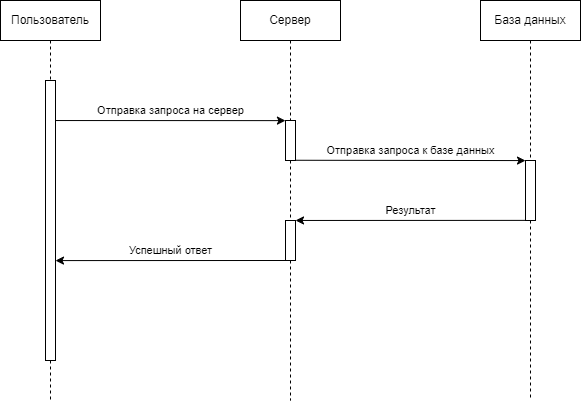

The diagram above was exported from draw.io. Its source (the exported page's mxGraphModel, read from the mxfile embedded in the PNG):
<mxGraphModel dx="1038" dy="649" grid="1" gridSize="10" guides="1" tooltips="1" connect="1" arrows="1" fold="1" page="1" pageScale="1" pageWidth="1169" pageHeight="827" math="0" shadow="0">
  <root>
    <mxCell id="0" />
    <mxCell id="1" parent="0" />
    <mxCell id="QtxYrrc7kUnOmpSWrFZR-2" value="Пользователь" style="shape=umlLifeline;perimeter=lifelinePerimeter;whiteSpace=wrap;html=1;container=1;collapsible=0;recursiveResize=0;outlineConnect=0;" parent="1" vertex="1">
      <mxGeometry x="320" y="40" width="100" height="80" as="geometry" />
    </mxCell>
    <mxCell id="QtxYrrc7kUnOmpSWrFZR-3" style="edgeStyle=orthogonalEdgeStyle;rounded=0;orthogonalLoop=1;jettySize=auto;html=1;dashed=1;endArrow=none;endFill=0;" parent="1" source="QtxYrrc7kUnOmpSWrFZR-4" edge="1">
      <mxGeometry relative="1" as="geometry">
        <mxPoint x="370" y="440" as="targetPoint" />
      </mxGeometry>
    </mxCell>
    <mxCell id="QtxYrrc7kUnOmpSWrFZR-4" value="" style="html=1;points=[];perimeter=orthogonalPerimeter;" parent="1" vertex="1">
      <mxGeometry x="365" y="120" width="10" height="280" as="geometry" />
    </mxCell>
    <mxCell id="QtxYrrc7kUnOmpSWrFZR-5" value="Сервер" style="shape=umlLifeline;perimeter=lifelinePerimeter;whiteSpace=wrap;html=1;container=1;collapsible=0;recursiveResize=0;outlineConnect=0;" parent="1" vertex="1">
      <mxGeometry x="560" y="40" width="100" height="120" as="geometry" />
    </mxCell>
    <mxCell id="QtxYrrc7kUnOmpSWrFZR-6" value="База данных" style="shape=umlLifeline;perimeter=lifelinePerimeter;whiteSpace=wrap;html=1;container=1;collapsible=0;recursiveResize=0;outlineConnect=0;" parent="1" vertex="1">
      <mxGeometry x="800" y="40" width="100" height="160" as="geometry" />
    </mxCell>
    <mxCell id="QtxYrrc7kUnOmpSWrFZR-49" value="" style="edgeStyle=orthogonalEdgeStyle;rounded=0;orthogonalLoop=1;jettySize=auto;html=1;dashed=1;endArrow=none;endFill=0;" parent="1" source="QtxYrrc7kUnOmpSWrFZR-7" target="QtxYrrc7kUnOmpSWrFZR-43" edge="1">
      <mxGeometry relative="1" as="geometry" />
    </mxCell>
    <mxCell id="QtxYrrc7kUnOmpSWrFZR-7" value="" style="html=1;points=[];perimeter=orthogonalPerimeter;" parent="1" vertex="1">
      <mxGeometry x="605" y="160" width="10" height="40" as="geometry" />
    </mxCell>
    <mxCell id="QtxYrrc7kUnOmpSWrFZR-52" style="edgeStyle=orthogonalEdgeStyle;rounded=0;orthogonalLoop=1;jettySize=auto;html=1;dashed=1;endArrow=none;endFill=0;" parent="1" source="QtxYrrc7kUnOmpSWrFZR-10" edge="1">
      <mxGeometry relative="1" as="geometry">
        <mxPoint x="850" y="440.0000000000001" as="targetPoint" />
      </mxGeometry>
    </mxCell>
    <mxCell id="QtxYrrc7kUnOmpSWrFZR-10" value="" style="html=1;points=[];perimeter=orthogonalPerimeter;" parent="1" vertex="1">
      <mxGeometry x="845" y="200" width="10" height="60" as="geometry" />
    </mxCell>
    <mxCell id="QtxYrrc7kUnOmpSWrFZR-11" value="Отправка запроса к базе данных" style="endArrow=classic;html=1;rounded=0;exitX=0.985;exitY=0.497;exitDx=0;exitDy=0;exitPerimeter=0;entryX=0;entryY=0.501;entryDx=0;entryDy=0;entryPerimeter=0;" parent="1" edge="1">
      <mxGeometry x="0.0005" y="10" width="50" height="50" relative="1" as="geometry">
        <mxPoint x="614.8499999999999" y="199.76" as="sourcePoint" />
        <mxPoint x="845" y="200.07999999999993" as="targetPoint" />
        <mxPoint as="offset" />
      </mxGeometry>
    </mxCell>
    <mxCell id="QtxYrrc7kUnOmpSWrFZR-15" value="Отправка запроса на сервер" style="endArrow=classic;html=1;rounded=0;exitX=0.994;exitY=1.001;exitDx=0;exitDy=0;exitPerimeter=0;entryX=-0.005;entryY=0.003;entryDx=0;entryDy=0;entryPerimeter=0;" parent="1" target="QtxYrrc7kUnOmpSWrFZR-7" edge="1">
      <mxGeometry y="10" width="50" height="50" relative="1" as="geometry">
        <mxPoint x="374.94000000000005" y="160.03999999999996" as="sourcePoint" />
        <mxPoint x="530" y="170" as="targetPoint" />
        <mxPoint as="offset" />
      </mxGeometry>
    </mxCell>
    <mxCell id="QtxYrrc7kUnOmpSWrFZR-42" value="Результат" style="endArrow=classic;html=1;rounded=0;exitX=0.002;exitY=0.998;exitDx=0;exitDy=0;exitPerimeter=0;entryX=1.002;entryY=-0.001;entryDx=0;entryDy=0;entryPerimeter=0;" parent="1" source="QtxYrrc7kUnOmpSWrFZR-10" target="QtxYrrc7kUnOmpSWrFZR-43" edge="1">
      <mxGeometry x="0.0001" y="-10" width="50" height="50" relative="1" as="geometry">
        <mxPoint x="840" y="260" as="sourcePoint" />
        <mxPoint x="700" y="270" as="targetPoint" />
        <mxPoint as="offset" />
      </mxGeometry>
    </mxCell>
    <mxCell id="QtxYrrc7kUnOmpSWrFZR-51" style="edgeStyle=orthogonalEdgeStyle;rounded=0;orthogonalLoop=1;jettySize=auto;html=1;dashed=1;endArrow=none;endFill=0;" parent="1" source="QtxYrrc7kUnOmpSWrFZR-43" edge="1">
      <mxGeometry relative="1" as="geometry">
        <mxPoint x="610" y="440.0000000000001" as="targetPoint" />
      </mxGeometry>
    </mxCell>
    <mxCell id="QtxYrrc7kUnOmpSWrFZR-43" value="" style="html=1;points=[];perimeter=orthogonalPerimeter;" parent="1" vertex="1">
      <mxGeometry x="605" y="260" width="10" height="40" as="geometry" />
    </mxCell>
    <mxCell id="QtxYrrc7kUnOmpSWrFZR-44" value="Успешный ответ" style="endArrow=classic;html=1;rounded=0;exitX=0.002;exitY=0.998;exitDx=0;exitDy=0;exitPerimeter=0;entryX=1.002;entryY=-0.001;entryDx=0;entryDy=0;entryPerimeter=0;" parent="1" edge="1">
      <mxGeometry x="0.0001" y="-10" width="50" height="50" relative="1" as="geometry">
        <mxPoint x="605" y="300" as="sourcePoint" />
        <mxPoint x="375" y="300.08000000000004" as="targetPoint" />
        <mxPoint as="offset" />
      </mxGeometry>
    </mxCell>
  </root>
</mxGraphModel>